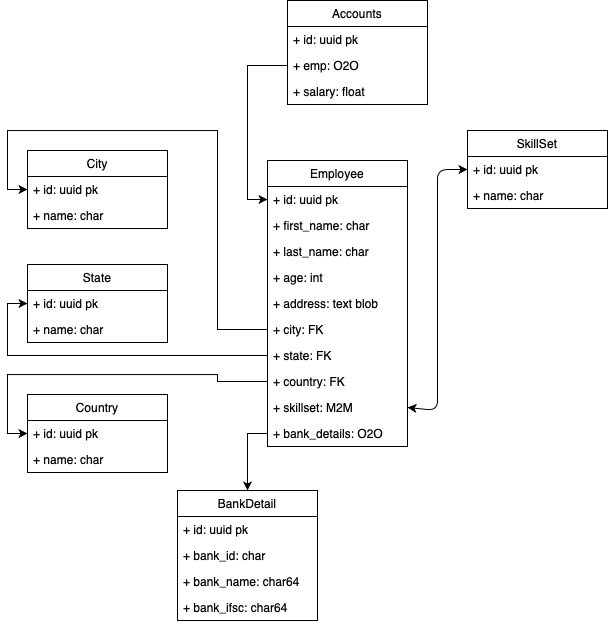

The diagram above was exported from draw.io. Its source (the exported page's mxGraphModel, read from the mxfile embedded in the PNG):
<mxGraphModel dx="1394" dy="729" grid="1" gridSize="10" guides="1" tooltips="1" connect="1" arrows="1" fold="1" page="1" pageScale="1" pageWidth="827" pageHeight="1169" math="0" shadow="0">
  <root>
    <mxCell id="0" />
    <mxCell id="1" parent="0" />
    <mxCell id="3PaglWT6An-6FCFpEFGR-1" value="Employee" style="swimlane;fontStyle=0;childLayout=stackLayout;horizontal=1;startSize=26;fillColor=none;horizontalStack=0;resizeParent=1;resizeParentMax=0;resizeLast=0;collapsible=1;marginBottom=0;" vertex="1" parent="1">
      <mxGeometry x="340" y="270" width="140" height="286" as="geometry" />
    </mxCell>
    <mxCell id="3PaglWT6An-6FCFpEFGR-2" value="+ id: uuid pk" style="text;strokeColor=none;fillColor=none;align=left;verticalAlign=top;spacingLeft=4;spacingRight=4;overflow=hidden;rotatable=0;points=[[0,0.5],[1,0.5]];portConstraint=eastwest;" vertex="1" parent="3PaglWT6An-6FCFpEFGR-1">
      <mxGeometry y="26" width="140" height="26" as="geometry" />
    </mxCell>
    <mxCell id="3PaglWT6An-6FCFpEFGR-3" value="+ first_name: char" style="text;strokeColor=none;fillColor=none;align=left;verticalAlign=top;spacingLeft=4;spacingRight=4;overflow=hidden;rotatable=0;points=[[0,0.5],[1,0.5]];portConstraint=eastwest;" vertex="1" parent="3PaglWT6An-6FCFpEFGR-1">
      <mxGeometry y="52" width="140" height="26" as="geometry" />
    </mxCell>
    <mxCell id="3PaglWT6An-6FCFpEFGR-4" value="+ last_name: char" style="text;strokeColor=none;fillColor=none;align=left;verticalAlign=top;spacingLeft=4;spacingRight=4;overflow=hidden;rotatable=0;points=[[0,0.5],[1,0.5]];portConstraint=eastwest;" vertex="1" parent="3PaglWT6An-6FCFpEFGR-1">
      <mxGeometry y="78" width="140" height="26" as="geometry" />
    </mxCell>
    <mxCell id="3PaglWT6An-6FCFpEFGR-5" value="+ age: int" style="text;strokeColor=none;fillColor=none;align=left;verticalAlign=top;spacingLeft=4;spacingRight=4;overflow=hidden;rotatable=0;points=[[0,0.5],[1,0.5]];portConstraint=eastwest;" vertex="1" parent="3PaglWT6An-6FCFpEFGR-1">
      <mxGeometry y="104" width="140" height="26" as="geometry" />
    </mxCell>
    <mxCell id="3PaglWT6An-6FCFpEFGR-7" value="+ address: text blob" style="text;strokeColor=none;fillColor=none;align=left;verticalAlign=top;spacingLeft=4;spacingRight=4;overflow=hidden;rotatable=0;points=[[0,0.5],[1,0.5]];portConstraint=eastwest;" vertex="1" parent="3PaglWT6An-6FCFpEFGR-1">
      <mxGeometry y="130" width="140" height="26" as="geometry" />
    </mxCell>
    <mxCell id="3PaglWT6An-6FCFpEFGR-6" value="+ city: FK" style="text;strokeColor=none;fillColor=none;align=left;verticalAlign=top;spacingLeft=4;spacingRight=4;overflow=hidden;rotatable=0;points=[[0,0.5],[1,0.5]];portConstraint=eastwest;" vertex="1" parent="3PaglWT6An-6FCFpEFGR-1">
      <mxGeometry y="156" width="140" height="26" as="geometry" />
    </mxCell>
    <mxCell id="3PaglWT6An-6FCFpEFGR-8" value="+ state: FK" style="text;strokeColor=none;fillColor=none;align=left;verticalAlign=top;spacingLeft=4;spacingRight=4;overflow=hidden;rotatable=0;points=[[0,0.5],[1,0.5]];portConstraint=eastwest;" vertex="1" parent="3PaglWT6An-6FCFpEFGR-1">
      <mxGeometry y="182" width="140" height="26" as="geometry" />
    </mxCell>
    <mxCell id="3PaglWT6An-6FCFpEFGR-10" value="+ country: FK" style="text;strokeColor=none;fillColor=none;align=left;verticalAlign=top;spacingLeft=4;spacingRight=4;overflow=hidden;rotatable=0;points=[[0,0.5],[1,0.5]];portConstraint=eastwest;" vertex="1" parent="3PaglWT6An-6FCFpEFGR-1">
      <mxGeometry y="208" width="140" height="26" as="geometry" />
    </mxCell>
    <mxCell id="3PaglWT6An-6FCFpEFGR-11" value="+ skillset: M2M" style="text;strokeColor=none;fillColor=none;align=left;verticalAlign=top;spacingLeft=4;spacingRight=4;overflow=hidden;rotatable=0;points=[[0,0.5],[1,0.5]];portConstraint=eastwest;" vertex="1" parent="3PaglWT6An-6FCFpEFGR-1">
      <mxGeometry y="234" width="140" height="26" as="geometry" />
    </mxCell>
    <mxCell id="3PaglWT6An-6FCFpEFGR-12" value="+ bank_details: O2O" style="text;strokeColor=none;fillColor=none;align=left;verticalAlign=top;spacingLeft=4;spacingRight=4;overflow=hidden;rotatable=0;points=[[0,0.5],[1,0.5]];portConstraint=eastwest;" vertex="1" parent="3PaglWT6An-6FCFpEFGR-1">
      <mxGeometry y="260" width="140" height="26" as="geometry" />
    </mxCell>
    <mxCell id="3PaglWT6An-6FCFpEFGR-13" value="City" style="swimlane;fontStyle=0;childLayout=stackLayout;horizontal=1;startSize=26;fillColor=none;horizontalStack=0;resizeParent=1;resizeParentMax=0;resizeLast=0;collapsible=1;marginBottom=0;" vertex="1" parent="1">
      <mxGeometry x="100" y="260" width="140" height="78" as="geometry" />
    </mxCell>
    <mxCell id="3PaglWT6An-6FCFpEFGR-14" value="+ id: uuid pk" style="text;strokeColor=none;fillColor=none;align=left;verticalAlign=top;spacingLeft=4;spacingRight=4;overflow=hidden;rotatable=0;points=[[0,0.5],[1,0.5]];portConstraint=eastwest;" vertex="1" parent="3PaglWT6An-6FCFpEFGR-13">
      <mxGeometry y="26" width="140" height="26" as="geometry" />
    </mxCell>
    <mxCell id="3PaglWT6An-6FCFpEFGR-15" value="+ name: char" style="text;strokeColor=none;fillColor=none;align=left;verticalAlign=top;spacingLeft=4;spacingRight=4;overflow=hidden;rotatable=0;points=[[0,0.5],[1,0.5]];portConstraint=eastwest;" vertex="1" parent="3PaglWT6An-6FCFpEFGR-13">
      <mxGeometry y="52" width="140" height="26" as="geometry" />
    </mxCell>
    <mxCell id="3PaglWT6An-6FCFpEFGR-24" value="State" style="swimlane;fontStyle=0;childLayout=stackLayout;horizontal=1;startSize=26;fillColor=none;horizontalStack=0;resizeParent=1;resizeParentMax=0;resizeLast=0;collapsible=1;marginBottom=0;" vertex="1" parent="1">
      <mxGeometry x="100" y="374" width="140" height="78" as="geometry" />
    </mxCell>
    <mxCell id="3PaglWT6An-6FCFpEFGR-25" value="+ id: uuid pk" style="text;strokeColor=none;fillColor=none;align=left;verticalAlign=top;spacingLeft=4;spacingRight=4;overflow=hidden;rotatable=0;points=[[0,0.5],[1,0.5]];portConstraint=eastwest;" vertex="1" parent="3PaglWT6An-6FCFpEFGR-24">
      <mxGeometry y="26" width="140" height="26" as="geometry" />
    </mxCell>
    <mxCell id="3PaglWT6An-6FCFpEFGR-26" value="+ name: char" style="text;strokeColor=none;fillColor=none;align=left;verticalAlign=top;spacingLeft=4;spacingRight=4;overflow=hidden;rotatable=0;points=[[0,0.5],[1,0.5]];portConstraint=eastwest;" vertex="1" parent="3PaglWT6An-6FCFpEFGR-24">
      <mxGeometry y="52" width="140" height="26" as="geometry" />
    </mxCell>
    <mxCell id="3PaglWT6An-6FCFpEFGR-27" value="Country" style="swimlane;fontStyle=0;childLayout=stackLayout;horizontal=1;startSize=26;fillColor=none;horizontalStack=0;resizeParent=1;resizeParentMax=0;resizeLast=0;collapsible=1;marginBottom=0;" vertex="1" parent="1">
      <mxGeometry x="100" y="504" width="140" height="78" as="geometry" />
    </mxCell>
    <mxCell id="3PaglWT6An-6FCFpEFGR-28" value="+ id: uuid pk" style="text;strokeColor=none;fillColor=none;align=left;verticalAlign=top;spacingLeft=4;spacingRight=4;overflow=hidden;rotatable=0;points=[[0,0.5],[1,0.5]];portConstraint=eastwest;" vertex="1" parent="3PaglWT6An-6FCFpEFGR-27">
      <mxGeometry y="26" width="140" height="26" as="geometry" />
    </mxCell>
    <mxCell id="3PaglWT6An-6FCFpEFGR-29" value="+ name: char" style="text;strokeColor=none;fillColor=none;align=left;verticalAlign=top;spacingLeft=4;spacingRight=4;overflow=hidden;rotatable=0;points=[[0,0.5],[1,0.5]];portConstraint=eastwest;" vertex="1" parent="3PaglWT6An-6FCFpEFGR-27">
      <mxGeometry y="52" width="140" height="26" as="geometry" />
    </mxCell>
    <mxCell id="3PaglWT6An-6FCFpEFGR-30" value="SkillSet" style="swimlane;fontStyle=0;childLayout=stackLayout;horizontal=1;startSize=26;fillColor=none;horizontalStack=0;resizeParent=1;resizeParentMax=0;resizeLast=0;collapsible=1;marginBottom=0;" vertex="1" parent="1">
      <mxGeometry x="540" y="240" width="140" height="78" as="geometry" />
    </mxCell>
    <mxCell id="3PaglWT6An-6FCFpEFGR-31" value="+ id: uuid pk" style="text;strokeColor=none;fillColor=none;align=left;verticalAlign=top;spacingLeft=4;spacingRight=4;overflow=hidden;rotatable=0;points=[[0,0.5],[1,0.5]];portConstraint=eastwest;" vertex="1" parent="3PaglWT6An-6FCFpEFGR-30">
      <mxGeometry y="26" width="140" height="26" as="geometry" />
    </mxCell>
    <mxCell id="3PaglWT6An-6FCFpEFGR-32" value="+ name: char" style="text;strokeColor=none;fillColor=none;align=left;verticalAlign=top;spacingLeft=4;spacingRight=4;overflow=hidden;rotatable=0;points=[[0,0.5],[1,0.5]];portConstraint=eastwest;" vertex="1" parent="3PaglWT6An-6FCFpEFGR-30">
      <mxGeometry y="52" width="140" height="26" as="geometry" />
    </mxCell>
    <mxCell id="3PaglWT6An-6FCFpEFGR-34" value="BankDetail" style="swimlane;fontStyle=0;childLayout=stackLayout;horizontal=1;startSize=26;fillColor=none;horizontalStack=0;resizeParent=1;resizeParentMax=0;resizeLast=0;collapsible=1;marginBottom=0;" vertex="1" parent="1">
      <mxGeometry x="250" y="600" width="140" height="130" as="geometry" />
    </mxCell>
    <mxCell id="3PaglWT6An-6FCFpEFGR-35" value="+ id: uuid pk" style="text;strokeColor=none;fillColor=none;align=left;verticalAlign=top;spacingLeft=4;spacingRight=4;overflow=hidden;rotatable=0;points=[[0,0.5],[1,0.5]];portConstraint=eastwest;" vertex="1" parent="3PaglWT6An-6FCFpEFGR-34">
      <mxGeometry y="26" width="140" height="26" as="geometry" />
    </mxCell>
    <mxCell id="3PaglWT6An-6FCFpEFGR-36" value="+ bank_id: char" style="text;strokeColor=none;fillColor=none;align=left;verticalAlign=top;spacingLeft=4;spacingRight=4;overflow=hidden;rotatable=0;points=[[0,0.5],[1,0.5]];portConstraint=eastwest;" vertex="1" parent="3PaglWT6An-6FCFpEFGR-34">
      <mxGeometry y="52" width="140" height="26" as="geometry" />
    </mxCell>
    <mxCell id="3PaglWT6An-6FCFpEFGR-37" value="+ bank_name: char64" style="text;strokeColor=none;fillColor=none;align=left;verticalAlign=top;spacingLeft=4;spacingRight=4;overflow=hidden;rotatable=0;points=[[0,0.5],[1,0.5]];portConstraint=eastwest;" vertex="1" parent="3PaglWT6An-6FCFpEFGR-34">
      <mxGeometry y="78" width="140" height="26" as="geometry" />
    </mxCell>
    <mxCell id="3PaglWT6An-6FCFpEFGR-38" value="+ bank_ifsc: char64" style="text;strokeColor=none;fillColor=none;align=left;verticalAlign=top;spacingLeft=4;spacingRight=4;overflow=hidden;rotatable=0;points=[[0,0.5],[1,0.5]];portConstraint=eastwest;" vertex="1" parent="3PaglWT6An-6FCFpEFGR-34">
      <mxGeometry y="104" width="140" height="26" as="geometry" />
    </mxCell>
    <mxCell id="3PaglWT6An-6FCFpEFGR-39" style="edgeStyle=orthogonalEdgeStyle;rounded=0;orthogonalLoop=1;jettySize=auto;html=1;exitX=0;exitY=0.5;exitDx=0;exitDy=0;entryX=0;entryY=0.5;entryDx=0;entryDy=0;" edge="1" parent="1" source="3PaglWT6An-6FCFpEFGR-6" target="3PaglWT6An-6FCFpEFGR-14">
      <mxGeometry relative="1" as="geometry">
        <Array as="points">
          <mxPoint x="290" y="439" />
          <mxPoint x="290" y="240" />
          <mxPoint x="80" y="240" />
          <mxPoint x="80" y="299" />
        </Array>
      </mxGeometry>
    </mxCell>
    <mxCell id="3PaglWT6An-6FCFpEFGR-40" style="edgeStyle=orthogonalEdgeStyle;rounded=0;orthogonalLoop=1;jettySize=auto;html=1;exitX=0;exitY=0.5;exitDx=0;exitDy=0;entryX=0;entryY=0.5;entryDx=0;entryDy=0;" edge="1" parent="1" source="3PaglWT6An-6FCFpEFGR-8" target="3PaglWT6An-6FCFpEFGR-25">
      <mxGeometry relative="1" as="geometry" />
    </mxCell>
    <mxCell id="3PaglWT6An-6FCFpEFGR-41" style="edgeStyle=orthogonalEdgeStyle;rounded=0;orthogonalLoop=1;jettySize=auto;html=1;entryX=0;entryY=0.5;entryDx=0;entryDy=0;" edge="1" parent="1" source="3PaglWT6An-6FCFpEFGR-10" target="3PaglWT6An-6FCFpEFGR-27">
      <mxGeometry relative="1" as="geometry" />
    </mxCell>
    <mxCell id="3PaglWT6An-6FCFpEFGR-43" value="" style="endArrow=classic;startArrow=classic;html=1;entryX=0;entryY=0.5;entryDx=0;entryDy=0;exitX=1;exitY=0.5;exitDx=0;exitDy=0;" edge="1" parent="1" source="3PaglWT6An-6FCFpEFGR-11" target="3PaglWT6An-6FCFpEFGR-31">
      <mxGeometry width="50" height="50" relative="1" as="geometry">
        <mxPoint x="420" y="210" as="sourcePoint" />
        <mxPoint x="470" y="160" as="targetPoint" />
        <Array as="points">
          <mxPoint x="510" y="520" />
          <mxPoint x="510" y="279" />
        </Array>
      </mxGeometry>
    </mxCell>
    <mxCell id="3PaglWT6An-6FCFpEFGR-45" style="edgeStyle=orthogonalEdgeStyle;rounded=0;orthogonalLoop=1;jettySize=auto;html=1;exitX=0;exitY=0.5;exitDx=0;exitDy=0;" edge="1" parent="1" source="3PaglWT6An-6FCFpEFGR-12" target="3PaglWT6An-6FCFpEFGR-34">
      <mxGeometry relative="1" as="geometry" />
    </mxCell>
    <mxCell id="3PaglWT6An-6FCFpEFGR-46" value="Accounts" style="swimlane;fontStyle=0;childLayout=stackLayout;horizontal=1;startSize=26;fillColor=none;horizontalStack=0;resizeParent=1;resizeParentMax=0;resizeLast=0;collapsible=1;marginBottom=0;" vertex="1" parent="1">
      <mxGeometry x="360" y="110" width="140" height="104" as="geometry" />
    </mxCell>
    <mxCell id="3PaglWT6An-6FCFpEFGR-47" value="+ id: uuid pk" style="text;strokeColor=none;fillColor=none;align=left;verticalAlign=top;spacingLeft=4;spacingRight=4;overflow=hidden;rotatable=0;points=[[0,0.5],[1,0.5]];portConstraint=eastwest;" vertex="1" parent="3PaglWT6An-6FCFpEFGR-46">
      <mxGeometry y="26" width="140" height="26" as="geometry" />
    </mxCell>
    <mxCell id="3PaglWT6An-6FCFpEFGR-48" value="+ emp: O2O" style="text;strokeColor=none;fillColor=none;align=left;verticalAlign=top;spacingLeft=4;spacingRight=4;overflow=hidden;rotatable=0;points=[[0,0.5],[1,0.5]];portConstraint=eastwest;" vertex="1" parent="3PaglWT6An-6FCFpEFGR-46">
      <mxGeometry y="52" width="140" height="26" as="geometry" />
    </mxCell>
    <mxCell id="3PaglWT6An-6FCFpEFGR-49" value="+ salary: float" style="text;strokeColor=none;fillColor=none;align=left;verticalAlign=top;spacingLeft=4;spacingRight=4;overflow=hidden;rotatable=0;points=[[0,0.5],[1,0.5]];portConstraint=eastwest;" vertex="1" parent="3PaglWT6An-6FCFpEFGR-46">
      <mxGeometry y="78" width="140" height="26" as="geometry" />
    </mxCell>
    <mxCell id="3PaglWT6An-6FCFpEFGR-50" style="edgeStyle=orthogonalEdgeStyle;rounded=0;orthogonalLoop=1;jettySize=auto;html=1;exitX=0;exitY=0.5;exitDx=0;exitDy=0;entryX=0;entryY=0.5;entryDx=0;entryDy=0;" edge="1" parent="1" source="3PaglWT6An-6FCFpEFGR-48" target="3PaglWT6An-6FCFpEFGR-2">
      <mxGeometry relative="1" as="geometry" />
    </mxCell>
  </root>
</mxGraphModel>